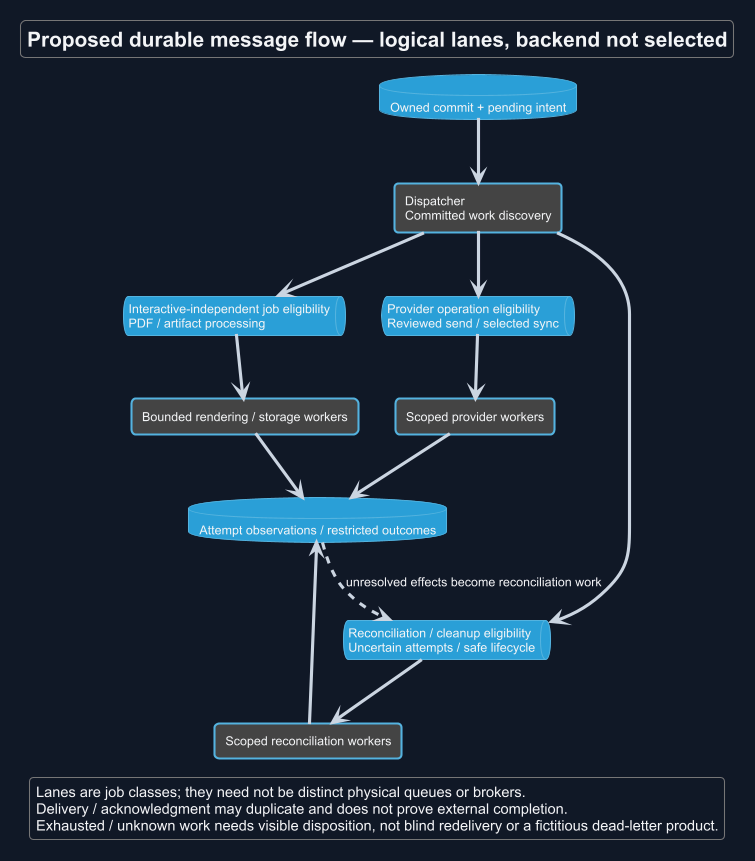

The diagram above was rendered by PlantUML. Its source (embedded in the PNG):
@startuml
!theme cyborg
skinparam backgroundColor #111827
skinparam defaultFontColor #F3F4F6
skinparam ArrowColor #CBD5E1
title Proposed durable message flow — logical lanes, backend not selected
skinparam backgroundColor #111827
skinparam shadowing false
skinparam defaultFontName Arial

database "Owned commit + pending intent" as DB
rectangle "Dispatcher\nCommitted work discovery" as D
queue "Interactive-independent job eligibility\nPDF / artifact processing" as Q1
queue "Provider operation eligibility\nReviewed send / selected sync" as Q2
queue "Reconciliation / cleanup eligibility\nUncertain attempts / safe lifecycle" as Q3
rectangle "Bounded rendering / storage workers" as W1
rectangle "Scoped provider workers" as W2
rectangle "Scoped reconciliation workers" as W3
database "Attempt observations / restricted outcomes" as O
DB --> D
D --> Q1
D --> Q2
D --> Q3
Q1 --> W1
Q2 --> W2
Q3 --> W3
W1 --> O
W2 --> O
W3 --> O
O ..> Q3 : unresolved effects become reconciliation work
legend bottom
 Lanes are job classes; they need not be distinct physical queues or brokers.
 Delivery / acknowledgment may duplicate and does not prove external completion.
 Exhausted / unknown work needs visible disposition, not blind redelivery or a fictitious dead-letter product.
endlegend
@enduml